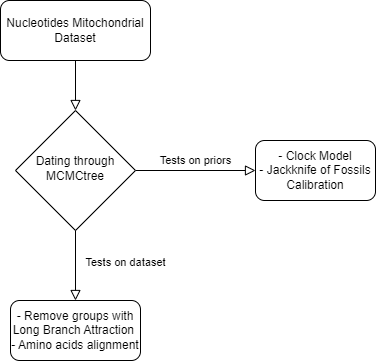

The diagram above was exported from draw.io. Its source (the exported page's mxGraphModel, read from the mxfile embedded in the PNG):
<mxGraphModel dx="1050" dy="530" grid="1" gridSize="10" guides="1" tooltips="1" connect="1" arrows="1" fold="1" page="1" pageScale="1" pageWidth="827" pageHeight="1169" background="#ffffff" math="0" shadow="0">
  <root>
    <mxCell id="WIyWlLk6GJQsqaUBKTNV-0" />
    <mxCell id="WIyWlLk6GJQsqaUBKTNV-1" parent="WIyWlLk6GJQsqaUBKTNV-0" />
    <mxCell id="WIyWlLk6GJQsqaUBKTNV-2" value="" style="rounded=0;html=1;jettySize=auto;orthogonalLoop=1;fontSize=11;endArrow=block;endFill=0;endSize=8;strokeWidth=1;shadow=0;labelBackgroundColor=none;edgeStyle=orthogonalEdgeStyle;" parent="WIyWlLk6GJQsqaUBKTNV-1" source="WIyWlLk6GJQsqaUBKTNV-3" target="WIyWlLk6GJQsqaUBKTNV-6" edge="1">
      <mxGeometry relative="1" as="geometry" />
    </mxCell>
    <mxCell id="WIyWlLk6GJQsqaUBKTNV-3" value="Nucleotides Mitochondrial Dataset" style="rounded=1;whiteSpace=wrap;html=1;fontSize=12;glass=0;strokeWidth=1;shadow=0;" parent="WIyWlLk6GJQsqaUBKTNV-1" vertex="1">
      <mxGeometry x="145" y="60" width="150" height="60" as="geometry" />
    </mxCell>
    <mxCell id="WIyWlLk6GJQsqaUBKTNV-5" value="Tests on priors&lt;span style=&quot;white-space: pre;&quot;&gt;&#09;&lt;/span&gt;" style="edgeStyle=orthogonalEdgeStyle;rounded=0;html=1;jettySize=auto;orthogonalLoop=1;fontSize=11;endArrow=block;endFill=0;endSize=8;strokeWidth=1;shadow=0;labelBackgroundColor=none;" parent="WIyWlLk6GJQsqaUBKTNV-1" source="WIyWlLk6GJQsqaUBKTNV-6" target="WIyWlLk6GJQsqaUBKTNV-7" edge="1">
      <mxGeometry y="10" relative="1" as="geometry">
        <mxPoint as="offset" />
      </mxGeometry>
    </mxCell>
    <mxCell id="WIyWlLk6GJQsqaUBKTNV-6" value="Dating through MCMCtree" style="rhombus;whiteSpace=wrap;html=1;shadow=0;fontFamily=Helvetica;fontSize=12;align=center;strokeWidth=1;spacing=6;spacingTop=-4;" parent="WIyWlLk6GJQsqaUBKTNV-1" vertex="1">
      <mxGeometry x="160" y="170" width="120" height="120" as="geometry" />
    </mxCell>
    <mxCell id="WIyWlLk6GJQsqaUBKTNV-7" value="- Clock Model&lt;br&gt;- Jackknife of Fossils Calibration" style="rounded=1;whiteSpace=wrap;html=1;fontSize=12;glass=0;strokeWidth=1;shadow=0;" parent="WIyWlLk6GJQsqaUBKTNV-1" vertex="1">
      <mxGeometry x="400" y="200" width="120" height="60" as="geometry" />
    </mxCell>
    <mxCell id="2iydIXB7nP5VngYHswTT-0" value="- Remove groups with Long Branch Attraction&amp;nbsp;&lt;br&gt;- Amino acids alignment" style="rounded=1;whiteSpace=wrap;html=1;fontSize=12;glass=0;strokeWidth=1;shadow=0;" parent="WIyWlLk6GJQsqaUBKTNV-1" vertex="1">
      <mxGeometry x="155" y="360" width="130" height="60" as="geometry" />
    </mxCell>
    <mxCell id="2iydIXB7nP5VngYHswTT-1" value="Tests on dataset" style="edgeStyle=orthogonalEdgeStyle;rounded=0;html=1;jettySize=auto;orthogonalLoop=1;fontSize=11;endArrow=block;endFill=0;endSize=8;strokeWidth=1;shadow=0;labelBackgroundColor=none;exitX=0.5;exitY=1;exitDx=0;exitDy=0;entryX=0.5;entryY=0;entryDx=0;entryDy=0;" parent="WIyWlLk6GJQsqaUBKTNV-1" source="WIyWlLk6GJQsqaUBKTNV-6" target="2iydIXB7nP5VngYHswTT-0" edge="1">
      <mxGeometry x="-0.0909" y="50" relative="1" as="geometry">
        <mxPoint as="offset" />
        <mxPoint x="250" y="320" as="sourcePoint" />
        <mxPoint x="394" y="330" as="targetPoint" />
      </mxGeometry>
    </mxCell>
  </root>
</mxGraphModel>